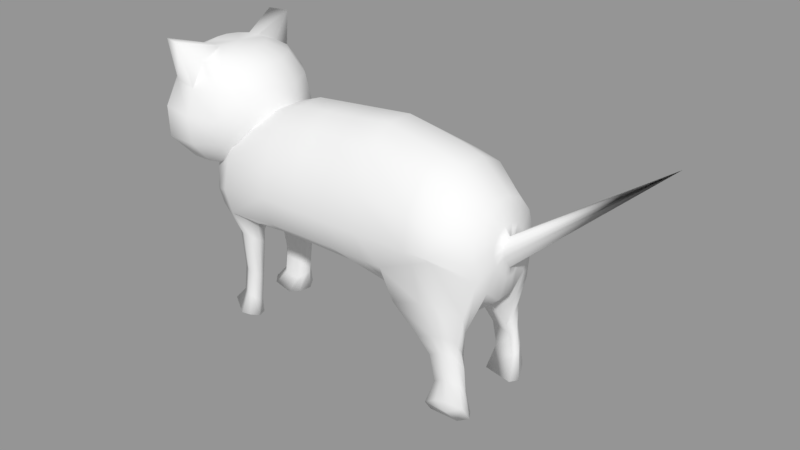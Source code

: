 # Source: cat.blend  (saved by Blender 2.78.0; exported with 4.5.12 LTS)
import bpy
from mathutils import Matrix  # noqa: F401  (used for matrix-valued properties, if any)

bpy.ops.wm.read_factory_settings(use_empty=True)
scene = bpy.context.scene
scene.name = 'Scene'

# ---- collections
col_collection_1 = bpy.data.collections.new('Collection 1'); scene.collection.children.link(col_collection_1)

# ---- materials (node trees are filled in below, after node groups)
mat_material_002 = bpy.data.materials.new('Material.002')
mat_material_002.alpha_threshold = 0.0
mat_material_002.use_transparent_shadow = False
mat_material_002.roughness = 0.5

# ---- material node trees

# ---- meshes
me_sphere = bpy.data.meshes.new('Sphere')
me_sphere.from_pydata([(-2.486, 0.3827, 4.156), (-2.486, 0.7071, 4.0), (-2.486, 0.9254, 3.677), (-2.451, 1.088, 3.326), (-2.419, 1.078, 2.91), (-2.442, 0.7847, 2.55), (-2.482, 0.3864, 2.364), (-2.32, 0.3448, 4.156), (-2.179, 0.6371, 4.0), (-2.085, 0.8324, 3.675), (-2.052, 0.901, 3.293), (-2.076, 0.8418, 2.91), (-2.172, 0.6441, 2.582), (-2.32, 0.3448, 2.369), (-2.486, 1.51e-07, 2.293), (-2.187, 0.2386, 4.156), (-1.933, 0.4409, 4.0), (-1.764, 0.576, 3.675), (-1.704, 0.6235, 3.293), (-1.764, 0.576, 2.91), (-1.933, 0.4409, 2.586), (-2.187, 0.2386, 2.369), (-2.486, 1.174e-07, 4.164), (-2.113, 0.08516, 4.156), (-1.797, 0.1573, 4.0), (-1.586, 0.2056, 3.675), (-1.511, 0.2225, 3.293), (-1.586, 0.2056, 2.91), (-1.797, 0.1573, 2.586), (-2.113, 0.08516, 2.369), (-2.113, -0.08515, 4.156), (-1.797, -0.1573, 4.0), (-1.586, -0.2056, 3.675), (-1.511, -0.2225, 3.293), (-1.586, -0.2056, 2.91), (-1.797, -0.1573, 2.586), (-2.113, -0.08515, 2.369), (-2.187, -0.2386, 4.156), (-1.933, -0.4409, 4.0), (-1.764, -0.576, 3.675), (-1.704, -0.6235, 3.293), (-1.764, -0.576, 2.91), (-1.933, -0.4409, 2.586), (-2.187, -0.2386, 2.369), (-2.32, -0.3448, 4.156), (-2.179, -0.6371, 4.0), (-2.085, -0.8324, 3.675), (-2.052, -0.901, 3.293), (-2.076, -0.8418, 2.91), (-2.172, -0.6441, 2.582), (-2.32, -0.3448, 2.369), (-2.486, -0.3827, 4.156), (-2.486, -0.7071, 4.0), (-2.486, -0.9254, 3.677), (-2.451, -1.088, 3.326), (-2.419, -1.078, 2.91), (-2.442, -0.7847, 2.55), (-2.482, -0.3864, 2.364), (-2.793, -0.6371, 4.0), (-2.926, -1.06, 3.36), (-2.887, -1.076, 2.91), (-2.776, -0.7499, 2.528), (-2.648, -0.3515, 2.358), (-2.785, -0.2386, 4.156), (-3.039, -0.4409, 4.0), (-3.209, -0.577, 3.677), (-3.301, -0.6781, 3.326), (-3.262, -0.6722, 2.91), (-3.056, -0.4893, 2.55), (-2.784, -0.2409, 2.364), (-2.859, -0.08515, 4.156), (-3.176, -0.1573, 4.0), (-3.387, -0.2056, 3.675), (-3.461, -0.2225, 3.293), (-3.393, -0.2079, 2.91), (-3.179, -0.1591, 2.582), (-2.859, -0.08515, 2.369), (-2.859, 0.08516, 4.156), (-3.176, 0.1573, 4.0), (-3.387, 0.2056, 3.675), (-3.461, 0.2225, 3.293), (-3.393, 0.2079, 2.91), (-3.179, 0.1591, 2.582), (-2.859, 0.08516, 2.369), (-2.785, 0.2386, 4.156), (-3.039, 0.4409, 4.0), (-3.209, 0.577, 3.677), (-3.301, 0.6781, 3.326), (-3.262, 0.6722, 2.91), (-3.056, 0.4893, 2.55), (-2.784, 0.2409, 2.364), (-2.793, 0.6371, 4.0), (-2.887, 0.8487, 3.69), (-2.926, 1.06, 3.36), (-2.887, 1.076, 2.91), (-2.776, 0.7499, 2.528), (-2.648, 0.3515, 2.358), (-2.566, -1.056, 4.349), (-2.873, -0.9858, 4.349), (-2.566, 1.056, 4.349), (-2.652, -0.3448, 4.156), (-2.887, -0.8487, 3.69), (-2.652, 0.3448, 4.156), (-2.873, 0.9858, 4.349), (-1.126, 1.0, 2.426), (1.743, 0.9804, 2.464), (-1.1, 0.901, 1.999), (1.958, 0.8065, 0.173), (-1.07, 0.6235, 1.765), (2.033, 0.64, -0.03585), (-1.063, 0.2225, 1.579), (-1.129, 0.2225, 3.548), (1.69, 0.2182, 3.441), (-1.129, 0.6235, 3.315), (1.69, 0.6113, 3.229), (-1.129, 0.901, 2.894), (1.704, 0.8833, 2.854), (2.221, 0.6521, 2.422), (2.281, 0.1451, 1.704), (2.18, 0.1451, 3.058), (2.183, 0.4066, 2.932), (2.196, 0.5875, 2.705), (2.317, 0.3019, 2.277), (2.303, 0.3351, 2.422), (2.327, 0.2089, 2.161), (2.33, 0.07457, 2.013), (2.276, 0.07457, 2.749), (2.281, 0.2089, 2.684), (2.29, 0.3019, 2.568), (2.341, 0.1607, 2.345), (2.334, 0.1783, 2.422), (2.346, 0.1112, 2.283), (2.347, 0.03968, 2.166), (2.318, 0.03968, 2.596), (2.322, 0.1112, 2.562), (2.328, 0.1607, 2.5), (0.5506, 0.9902, 2.438), (0.6161, 0.8921, 2.02), (0.7625, 0.6198, 1.649), (0.7042, 0.2206, 1.453), (0.5049, 0.2203, 3.713), (0.5018, 0.6174, 3.449), (0.5037, 0.8921, 2.964), (1.75, 0.9457, 2.419), (1.872, 0.2364, 1.369), (2.252, 0.5875, 2.14), (2.276, 0.4066, 1.913), (0.9928, 0.6203, 1.608), (0.9052, 0.8921, 2.02), (1.897, 0.3832, 1.141), (2.143, 0.7056, 1.645), (1.824, 0.9155, 1.825), (2.065, 0.558, 1.327), (1.212, 0.6292, 1.243), (1.108, 0.8619, 1.567), (1.992, 0.4768, 0.8921), (2.046, 0.6922, 1.197), (1.851, 0.8179, 1.299), (2.038, 0.587, 1.035), (1.503, 0.6416, 0.9665), (1.467, 0.7884, 1.151), (2.056, 0.5293, 0.7327), (2.03, 0.6901, 0.9856), (1.887, 0.8118, 1.059), (2.102, 0.6071, 0.8358), (1.665, 0.6507, 0.7726), (1.662, 0.7733, 0.9372), (2.116, 0.4549, 0.03832), (2.161, 0.7003, 0.2474), (1.957, 0.8412, 0.3548), (2.195, 0.5808, 0.03832), (1.586, 0.6432, -0.03991), (1.619, 0.8084, 0.1786), (1.387, 0.9838, 2.451), (1.34, 0.2189, 3.553), (1.34, 0.6134, 3.319), (1.351, 0.8864, 2.892), (1.472, 0.927, 2.279), (1.575, 0.8967, 1.735), (1.698, 0.8076, 1.247), (1.791, 0.7984, 1.017), (1.796, 0.8278, 0.2954), (0.04395, 0.8951, 2.018), (-0.5282, 0.898, 2.009), (0.1516, 0.621, 1.755), (-0.4593, 0.6222, 1.76), (0.1152, 0.2212, 1.585), (-0.4738, 0.2219, 1.582), (-0.03985, 0.2211, 3.658), (-0.5847, 0.2218, 3.603), (-0.04198, 0.6194, 3.404), (-0.5857, 0.6215, 3.36), (-0.04071, 0.8951, 2.941), (-0.5851, 0.898, 2.917), (-0.5672, 0.9967, 2.43), (-0.008269, 0.9935, 2.434), (1.511, 0.2309, 1.371), (-1.98, 0.9232, 2.267), (-1.957, 0.8324, 1.874), (-1.909, 0.6416, 0.8521), (-1.922, 0.2099, 1.482), (-1.914, 0.2099, 3.259), (-1.98, 0.5778, 3.071), (-1.983, 0.8324, 2.696), (-2.459, 0.6222, 2.059), (-2.443, 0.5618, 1.798), (-2.531, 0.1475, 2.87), (-2.546, 0.3924, 2.694), (-2.499, 0.5618, 2.369), (-2.591, 0.2994, 2.092), (-2.572, 0.271, 1.962), (-2.564, 0.1914, 1.895), (-2.562, 0.07636, 1.783), (-2.679, 0.07636, 2.5), (-2.669, 0.1914, 2.413), (-2.631, 0.271, 2.254), (-1.679, 0.5911, 1.691), (-1.754, 0.4035, 1.592), (-2.42, 0.1475, 1.509), (-1.779, 0.7154, 1.789), (-1.905, 0.6928, 1.487), (-1.965, 0.6416, 0.4153), (-1.695, 0.5719, 1.4), (-2.279, 0.4164, 1.372), (-1.887, 0.3475, 1.273), (-1.753, 0.4251, 1.323), (-2.191, 0.3385, 1.308), (-1.773, 0.6692, 1.477), (-2.032, 0.7266, 0.1044), (-1.756, 0.5533, 0.7888), (-2.183, 0.4397, 0.7686), (-1.896, 0.3894, 0.6957), (-1.799, 0.446, 0.7325), (-2.119, 0.3827, 0.7213), (-1.813, 0.6244, 0.8448), (-1.811, 0.5533, 0.352), (-2.238, 0.4397, 0.3318), (-1.952, 0.3894, 0.2589), (-1.854, 0.446, 0.2957), (-2.174, 0.3827, 0.2845), (-1.869, 0.6244, 0.408), (-2.033, 0.5568, 0.03585), (-1.823, 0.5573, 0.05214), (-2.456, 0.4448, 0.08907), (-2.051, 0.3069, 0.002093), (-1.901, 0.3895, 0.02438), (-2.373, 0.337, 0.04746), (-1.895, 0.6877, 0.09924), (2.142, 0.6162, 0.4625), (2.092, 0.5357, 0.4237), (1.735, 0.6573, 0.4077), (2.102, 0.695, 0.5922), (1.748, 0.7692, 0.549), (1.967, 0.7956, 0.6665), (1.864, 0.7864, 0.6254), (-1.126, -1.0, 2.426), (1.743, -0.9804, 2.464), (-1.1, -0.901, 1.999), (1.958, -0.8065, 0.173), (-1.07, -0.6235, 1.765), (2.033, -0.64, -0.03585), (-1.063, -0.2225, 1.579), (-1.129, -0.2225, 3.548), (1.69, -0.2182, 3.441), (-1.129, -0.6235, 3.315), (1.69, -0.6113, 3.229), (-1.129, -0.901, 2.894), (1.704, -0.8833, 2.854), (2.221, -0.6521, 2.422), (2.281, -0.1451, 1.704), (2.18, -0.1451, 3.058), (2.183, -0.4066, 2.932), (2.196, -0.5875, 2.705), (2.317, -0.3019, 2.277), (2.303, -0.3351, 2.422), (2.327, -0.2089, 2.161), (2.33, -0.07457, 2.013), (2.276, -0.07457, 2.749), (2.281, -0.2089, 2.684), (2.29, -0.3019, 2.568), (2.341, -0.1607, 2.345), (2.334, -0.1783, 2.422), (2.346, -0.1112, 2.283), (2.347, -0.03968, 2.166), (2.318, -0.03968, 2.596), (2.322, -0.1112, 2.562), (2.328, -0.1607, 2.5), (0.5506, -0.9902, 2.438), (0.6161, -0.8921, 2.02), (0.7625, -0.6198, 1.649), (0.7042, -0.2206, 1.453), (0.5049, -0.2203, 3.713), (0.5018, -0.6174, 3.449), (0.5037, -0.8921, 2.964), (1.75, -0.9457, 2.419), (1.872, -0.2364, 1.369), (2.252, -0.5875, 2.14), (2.276, -0.4066, 1.913), (0.9928, -0.6203, 1.608), (0.9052, -0.8921, 2.02), (1.897, -0.3832, 1.141), (2.143, -0.7056, 1.645), (1.824, -0.9155, 1.825), (2.065, -0.558, 1.327), (1.212, -0.6292, 1.243), (1.108, -0.8619, 1.567), (1.992, -0.4768, 0.8921), (2.046, -0.6922, 1.197), (1.851, -0.8179, 1.299), (2.038, -0.587, 1.035), (1.503, -0.6416, 0.9665), (1.467, -0.7884, 1.151), (2.056, -0.5293, 0.7327), (2.03, -0.6901, 0.9856), (1.887, -0.8118, 1.059), (2.102, -0.6071, 0.8358), (1.665, -0.6507, 0.7726), (1.662, -0.7733, 0.9372), (2.116, -0.4549, 0.03832), (2.161, -0.7003, 0.2474), (1.957, -0.8412, 0.3548), (2.195, -0.5808, 0.03832), (1.586, -0.6432, -0.03991), (1.619, -0.8084, 0.1786), (1.387, -0.9838, 2.451), (1.34, -0.2189, 3.553), (1.34, -0.6134, 3.319), (1.351, -0.8864, 2.892), (1.472, -0.927, 2.279), (1.575, -0.8967, 1.735), (1.698, -0.8076, 1.247), (1.791, -0.7984, 1.017), (1.796, -0.8278, 0.2954), (0.04395, -0.8951, 2.018), (-0.5282, -0.898, 2.009), (0.1516, -0.621, 1.755), (-0.4593, -0.6222, 1.76), (0.1152, -0.2212, 1.585), (-0.4738, -0.2219, 1.582), (-0.03985, -0.2211, 3.658), (-0.5847, -0.2218, 3.603), (-0.04198, -0.6194, 3.404), (-0.5857, -0.6215, 3.36), (-0.04071, -0.8951, 2.941), (-0.5851, -0.898, 2.917), (-0.5672, -0.9967, 2.43), (-0.008269, -0.9935, 2.434), (1.511, -0.2309, 1.371), (-1.98, -0.9232, 2.267), (-1.957, -0.8324, 1.874), (-1.909, -0.6416, 0.8521), (-1.922, -0.2099, 1.482), (-1.914, -0.2099, 3.259), (-1.98, -0.5778, 3.071), (-1.983, -0.8324, 2.696), (-2.459, -0.6222, 2.059), (-2.443, -0.5618, 1.798), (-2.531, -0.1475, 2.87), (-2.546, -0.3924, 2.694), (-2.499, -0.5618, 2.369), (-2.591, -0.2994, 2.092), (-2.572, -0.271, 1.962), (-2.564, -0.1914, 1.895), (-2.562, -0.07636, 1.783), (-2.679, -0.07636, 2.5), (-2.669, -0.1914, 2.413), (-2.631, -0.271, 2.254), (-2.71, 0.0, 2.111), (-1.679, -0.5911, 1.691), (-1.754, -0.4035, 1.592), (-2.42, -0.1475, 1.509), (-1.779, -0.7154, 1.789), (-1.905, -0.6928, 1.487), (-1.965, -0.6416, 0.4153), (-1.695, -0.5719, 1.4), (-2.279, -0.4164, 1.372), (-1.887, -0.3475, 1.273), (-1.753, -0.4251, 1.323), (-2.191, -0.3385, 1.308), (-1.773, -0.6692, 1.477), (-2.032, -0.7266, 0.1044), (-1.756, -0.5533, 0.7888), (-2.183, -0.4397, 0.7686), (-1.896, -0.3894, 0.6957), (-1.799, -0.446, 0.7325), (-2.119, -0.3827, 0.7213), (-1.813, -0.6244, 0.8448), (-1.811, -0.5533, 0.352), (-2.238, -0.4397, 0.3318), (-1.952, -0.3894, 0.2589), (-1.854, -0.446, 0.2957), (-2.174, -0.3827, 0.2845), (-1.869, -0.6244, 0.408), (-2.033, -0.5568, 0.03585), (-1.823, -0.5573, 0.05214), (-2.456, -0.4448, 0.08907), (-2.051, -0.3069, 0.002093), (-1.901, -0.3895, 0.02438), (-2.373, -0.337, 0.04746), (-1.895, -0.6877, 0.09924), (2.142, -0.6162, 0.4625), (2.092, -0.5357, 0.4237), (1.735, -0.6573, 0.4077), (2.102, -0.695, 0.5922), (1.748, -0.7692, 0.549), (1.967, -0.7956, 0.6665), (1.864, -0.7864, 0.6254), (-1.074, 0.0, 1.579), (-1.129, 0.0, 3.548), (1.69, 0.0, 3.441), (2.273, 0.0, 1.704), (2.18, 0.0, 3.058), (2.326, 0.0, 2.013), (2.275, 0.0, 2.749), (2.346, 0.0, 2.166), (2.318, 0.0, 2.596), (0.5049, 0.0, 3.713), (0.6804, 0.0, 1.454), (1.491, 0.0, 1.376), (1.34, 0.0, 3.553), (-0.4892, 0.0, 1.582), (0.09563, 0.0, 1.585), (-0.5847, 0.0, 3.603), (-0.03985, 0.0, 3.658), (-1.933, 0.0, 1.482), (-1.914, 0.0, 3.259), (-2.428, 0.0, 1.509), (-2.531, 0.0, 2.87), (-2.565, 0.0, 1.783), (-2.679, 0.0, 2.5), (1.851, 0.0, 1.377), (4.483, 0.0, 4.124)], [], [(14, 6, 13), (5, 4, 11, 12), (3, 2, 9, 10), (1, 0, 7, 8), (6, 5, 12, 13), (4, 3, 10, 11), (2, 1, 8, 9), (0, 22, 7), (13, 12, 20, 21), (11, 10, 18, 19), (9, 8, 16, 17), (7, 22, 15), (14, 13, 21), (12, 11, 19, 20), (10, 9, 17, 18), (8, 7, 15, 16), (19, 18, 26, 27), (17, 16, 24, 25), (15, 22, 23), (14, 21, 29), (20, 19, 27, 28), (18, 17, 25, 26), (16, 15, 23, 24), (21, 20, 28, 29), (14, 29, 36), (28, 27, 34, 35), (26, 25, 32, 33), (24, 23, 30, 31), (29, 28, 35, 36), (27, 26, 33, 34), (25, 24, 31, 32), (23, 22, 30), (33, 32, 39, 40), (31, 30, 37, 38), (36, 35, 42, 43), (34, 33, 40, 41), (32, 31, 38, 39), (30, 22, 37), (14, 36, 43), (35, 34, 41, 42), (43, 42, 49, 50), (41, 40, 47, 48), (39, 38, 45, 46), (37, 22, 44), (14, 43, 50), (42, 41, 48, 49), (40, 39, 46, 47), (38, 37, 44, 45), (46, 45, 52, 53), (44, 22, 51), (14, 50, 57), (49, 48, 55, 56), (47, 46, 53, 54), (45, 44, 51, 52), (50, 49, 56, 57), (48, 47, 54, 55), (14, 57, 62), (56, 55, 60, 61), (54, 53, 101, 59), (58, 101, 98), (57, 56, 61, 62), (55, 54, 59, 60), (51, 100, 98, 97), (51, 22, 100), (58, 100, 63, 64), (62, 61, 68, 69), (60, 59, 66, 67), (101, 58, 64, 65), (100, 22, 63), (14, 62, 69), (61, 60, 67, 68), (59, 101, 65, 66), (69, 68, 75, 76), (67, 66, 73, 74), (65, 64, 71, 72), (63, 22, 70), (14, 69, 76), (68, 67, 74, 75), (66, 65, 72, 73), (64, 63, 70, 71), (70, 22, 77), (14, 76, 83), (75, 74, 81, 82), (73, 72, 79, 80), (71, 70, 77, 78), (76, 75, 82, 83), (74, 73, 80, 81), (72, 71, 78, 79), (82, 81, 88, 89), (80, 79, 86, 87), (78, 77, 84, 85), (83, 82, 89, 90), (81, 80, 87, 88), (79, 78, 85, 86), (77, 22, 84), (14, 83, 90), (90, 89, 95, 96), (88, 87, 93, 94), (86, 85, 91, 92), (84, 22, 102), (14, 90, 96), (89, 88, 94, 95), (87, 86, 92, 93), (85, 84, 102, 91), (94, 93, 3, 4), (1, 2, 99), (102, 22, 0), (14, 96, 6), (95, 94, 4, 5), (93, 92, 2, 3), (2, 92, 103, 99), (96, 95, 5, 6), (101, 53, 97, 98), (53, 52, 97), (100, 58, 98), (52, 51, 97), (91, 102, 103), (0, 1, 99), (92, 91, 103), (102, 0, 99, 103), (173, 105, 143, 177), (137, 148, 147, 138), (419, 409, 112, 174), (174, 112, 114, 175), (175, 114, 116, 176), (176, 116, 105, 173), (113, 115, 203, 202), (146, 145, 122, 124), (143, 145, 150, 151), (116, 114, 120, 121), (430, 144, 118, 410), (105, 116, 121, 117), (177, 143, 151, 178), (114, 112, 119, 120), (118, 146, 124, 125), (410, 118, 125, 412), (120, 119, 126, 127), (121, 120, 127, 128), (117, 121, 128, 123), (145, 117, 123, 122), (412, 125, 132, 414), (127, 126, 133, 134), (128, 127, 134, 135), (123, 128, 135, 130), (122, 123, 130, 129), (124, 122, 129, 131), (125, 124, 131, 132), (192, 142, 136, 195), (190, 141, 142, 192), (188, 140, 141, 190), (423, 416, 140, 188), (184, 138, 139, 186), (182, 137, 138, 184), (195, 136, 137, 182), (144, 147, 153, 149), (145, 146, 152, 150), (145, 143, 105, 117), (146, 144, 149, 152), (147, 148, 154, 153), (118, 144, 146), (137, 136, 148), (138, 147, 144, 196), (149, 153, 159, 155), (150, 152, 158, 156), (152, 149, 155, 158), (153, 154, 160, 159), (151, 150, 156, 157), (178, 151, 157, 179), (159, 160, 166, 165), (157, 156, 162, 163), (179, 157, 163, 180), (155, 159, 165, 161), (156, 158, 164, 162), (158, 155, 161, 164), (249, 250, 171, 167), (251, 248, 170, 168), (248, 249, 167, 170), (250, 252, 172, 171), (253, 251, 168, 169), (254, 253, 169, 181), (107, 169, 168), (109, 107, 168, 170), (171, 172, 107, 109), (167, 171, 109), (181, 169, 107), (109, 170, 167), (252, 254, 181, 172), (160, 179, 180, 166), (154, 178, 179, 160), (148, 177, 178, 154), (142, 176, 173, 136), (141, 175, 176, 142), (140, 174, 175, 141), (416, 419, 174, 140), (136, 173, 177, 148), (104, 194, 183, 106), (194, 195, 182, 183), (106, 183, 185, 108), (183, 182, 184, 185), (108, 185, 187, 110), (185, 184, 186, 187), (408, 422, 189, 111), (422, 423, 188, 189), (111, 189, 191, 113), (189, 188, 190, 191), (113, 191, 193, 115), (191, 190, 192, 193), (115, 193, 194, 104), (193, 192, 195, 194), (139, 138, 196), (104, 106, 198, 197), (408, 111, 201, 425), (115, 104, 197, 203), (106, 108, 216, 219), (111, 113, 202, 201), (110, 200, 217), (204, 205, 210, 209), (197, 198, 205, 204), (219, 216, 222, 227), (425, 201, 206, 427), (201, 202, 207, 206), (202, 203, 208, 207), (203, 197, 204, 208), (205, 211, 210), (205, 218, 212, 211), (427, 206, 213, 429), (206, 207, 214, 213), (207, 208, 215, 214), (208, 204, 209, 215), (210, 211, 367), (211, 212, 367), (213, 214, 367), (214, 215, 367), (213, 367, 429), (215, 209, 367), (367, 212, 428), (209, 210, 367), (198, 106, 219), (216, 217, 225, 222), (200, 218, 226, 224), (198, 219, 227, 220), (108, 110, 217, 216), (223, 220, 199, 230), (225, 224, 231, 232), (226, 223, 230, 233), (227, 222, 229, 234), (218, 205, 223, 226), (217, 200, 224, 225), (205, 198, 220, 223), (233, 230, 236, 239), (234, 229, 235, 240), (229, 232, 238, 235), (231, 233, 239, 237), (220, 227, 234, 199), (224, 226, 233, 231), (222, 225, 232, 229), (235, 238, 245, 242), (237, 239, 246, 244), (221, 240, 247, 228), (236, 221, 228, 243), (232, 231, 237, 238), (230, 199, 221, 236), (199, 234, 240, 221), (241, 244, 246, 243), (243, 228, 241), (242, 245, 244, 241), (228, 247, 242, 241), (240, 235, 242, 247), (239, 236, 243, 246), (238, 237, 244, 245), (172, 181, 107), (166, 180, 254, 252), (180, 163, 253, 254), (163, 162, 251, 253), (165, 166, 252, 250), (164, 161, 249, 248), (162, 164, 248, 251), (161, 165, 250, 249), (218, 426, 428, 212), (200, 424, 426, 218), (187, 186, 421, 420), (196, 144, 430, 418), (186, 139, 417, 421), (139, 196, 418, 417), (130, 135, 431), (126, 413, 415, 133), (119, 411, 413, 126), (112, 409, 411, 119), (110, 187, 420, 407), (110, 407, 424, 200), (414, 132, 431), (129, 130, 431), (134, 133, 431), (131, 129, 431), (133, 415, 431), (135, 134, 431), (132, 131, 431), (324, 328, 294, 256), (288, 289, 298, 299), (419, 325, 263, 409), (325, 326, 265, 263), (326, 327, 267, 265), (327, 324, 256, 267), (264, 353, 354, 266), (297, 275, 273, 296), (294, 302, 301, 296), (267, 272, 271, 265), (430, 410, 269, 295), (256, 268, 272, 267), (328, 329, 302, 294), (265, 271, 270, 263), (269, 276, 275, 297), (410, 412, 276, 269), (271, 278, 277, 270), (272, 279, 278, 271), (268, 274, 279, 272), (296, 273, 274, 268), (412, 414, 283, 276), (278, 285, 284, 277), (279, 286, 285, 278), (274, 281, 286, 279), (273, 280, 281, 274), (275, 282, 280, 273), (276, 283, 282, 275), (343, 346, 287, 293), (341, 343, 293, 292), (339, 341, 292, 291), (423, 339, 291, 416), (335, 337, 290, 289), (333, 335, 289, 288), (346, 333, 288, 287), (295, 300, 304, 298), (296, 301, 303, 297), (296, 268, 256, 294), (297, 303, 300, 295), (298, 304, 305, 299), (269, 297, 295), (288, 299, 287), (289, 347, 295, 298), (300, 306, 310, 304), (301, 307, 309, 303), (303, 309, 306, 300), (304, 310, 311, 305), (302, 308, 307, 301), (329, 330, 308, 302), (310, 316, 317, 311), (308, 314, 313, 307), (330, 331, 314, 308), (306, 312, 316, 310), (307, 313, 315, 309), (309, 315, 312, 306), (401, 318, 322, 402), (403, 319, 321, 400), (400, 321, 318, 401), (402, 322, 323, 404), (405, 320, 319, 403), (406, 332, 320, 405), (258, 319, 320), (260, 321, 319, 258), (322, 260, 258, 323), (318, 260, 322), (332, 258, 320), (260, 318, 321), (404, 323, 332, 406), (311, 317, 331, 330), (305, 311, 330, 329), (299, 305, 329, 328), (293, 287, 324, 327), (292, 293, 327, 326), (291, 292, 326, 325), (416, 291, 325, 419), (287, 299, 328, 324), (255, 257, 334, 345), (345, 334, 333, 346), (257, 259, 336, 334), (334, 336, 335, 333), (259, 261, 338, 336), (336, 338, 337, 335), (408, 262, 340, 422), (422, 340, 339, 423), (262, 264, 342, 340), (340, 342, 341, 339), (264, 266, 344, 342), (342, 344, 343, 341), (266, 255, 345, 344), (344, 345, 346, 343), (290, 347, 289), (255, 348, 349, 257), (408, 425, 352, 262), (266, 354, 348, 255), (257, 371, 368, 259), (262, 352, 353, 264), (261, 369, 351), (355, 360, 361, 356), (348, 355, 356, 349), (371, 379, 374, 368), (425, 427, 357, 352), (352, 357, 358, 353), (353, 358, 359, 354), (354, 359, 355, 348), (356, 361, 362), (356, 362, 363, 370), (427, 429, 364, 357), (357, 364, 365, 358), (358, 365, 366, 359), (359, 366, 360, 355), (361, 367, 362), (362, 367, 363), (364, 367, 365), (365, 367, 366), (364, 429, 367), (366, 367, 360), (367, 428, 363), (360, 367, 361), (349, 371, 257), (368, 374, 377, 369), (351, 376, 378, 370), (349, 372, 379, 371), (259, 368, 369, 261), (375, 382, 350, 372), (377, 384, 383, 376), (378, 385, 382, 375), (379, 386, 381, 374), (370, 378, 375, 356), (369, 377, 376, 351), (356, 375, 372, 349), (385, 391, 388, 382), (386, 392, 387, 381), (381, 387, 390, 384), (383, 389, 391, 385), (372, 350, 386, 379), (376, 383, 385, 378), (374, 381, 384, 377), (387, 394, 397, 390), (389, 396, 398, 391), (373, 380, 399, 392), (388, 395, 380, 373), (384, 390, 389, 383), (382, 388, 373, 350), (350, 373, 392, 386), (393, 395, 398, 396), (395, 393, 380), (394, 393, 396, 397), (380, 393, 394, 399), (392, 399, 394, 387), (391, 398, 395, 388), (390, 397, 396, 389), (323, 258, 332), (317, 404, 406, 331), (331, 406, 405, 314), (314, 405, 403, 313), (316, 402, 404, 317), (315, 400, 401, 312), (313, 403, 400, 315), (312, 401, 402, 316), (370, 363, 428, 426), (351, 370, 426, 424), (338, 420, 421, 337), (347, 418, 430, 295), (337, 421, 417, 290), (290, 417, 418, 347), (281, 431, 286), (277, 284, 415, 413), (270, 277, 413, 411), (263, 270, 411, 409), (261, 407, 420, 338), (261, 351, 424, 407), (414, 431, 283), (415, 431, 414), (280, 431, 281), (285, 431, 284), (282, 431, 280), (284, 431, 415), (286, 431, 285), (283, 431, 282)])
me_sphere.polygons.foreach_set('use_smooth', [True] * 475)
_uv = me_sphere.uv_layers.new(name='UVMap')
_uv.uv.foreach_set('vector', [0.6504, 0.6337, 0.6413, 0.6771, 0.6605, 0.6764, 0.7116, 0.2519, 0.7529, 0.25, 0.7537, 0.2107, 0.7158, 0.2209, 0.8006, 0.2546, 0.8407, 0.2593, 0.8414, 0.2134, 0.7976, 0.2088, 0.4817, 0.7573, 0.49, 0.7211, 0.5095, 0.7211, 0.5178, 0.7573, 0.6413, 0.6771, 0.636, 0.7227, 0.6698, 0.7136, 0.6605, 0.6764, 0.7529, 0.25, 0.8006, 0.2546, 0.7976, 0.2088, 0.7537, 0.2107, 0.1623, 0.9762, 0.1993, 0.9763, 0.1993, 0.9411, 0.1621, 0.9303, 0.49, 0.7211, 0.4998, 0.6783, 0.5095, 0.7211, 0.6605, 0.6764, 0.6698, 0.7136, 0.7015, 0.6967, 0.6781, 0.6678, 0.09556, 0.898, 0.09627, 0.8541, 0.05649, 0.8509, 0.05985, 0.8952, 0.7719, 0.195, 0.7719, 0.1563, 0.7448, 0.1642, 0.7365, 0.2053, 0.5095, 0.7211, 0.4998, 0.6783, 0.5271, 0.7126, 0.6504, 0.6337, 0.6605, 0.6764, 0.6781, 0.6678, 0.1035, 0.9364, 0.09556, 0.898, 0.05985, 0.8952, 0.0763, 0.9338, 0.09627, 0.8541, 0.1035, 0.8106, 0.06675, 0.8077, 0.05649, 0.8509, 0.7803, 0.0007253, 0.7965, 0.03424, 0.7812, 0.04641, 0.7521, 0.02322, 0.7961, 0.491, 0.7523, 0.4965, 0.7523, 0.4505, 0.7961, 0.4486, 0.983, 0.994, 0.9458, 0.9785, 0.9458, 0.946, 0.983, 0.9515, 0.7812, 0.04641, 0.8155, 0.07377, 0.7727, 0.06401, 0.6504, 0.6337, 0.6781, 0.6678, 0.6901, 0.6524, 0.8333, 0.4755, 0.7961, 0.491, 0.7961, 0.4486, 0.8333, 0.443, 0.7523, 0.4965, 0.7084, 0.491, 0.7084, 0.4486, 0.7523, 0.4505, 0.7521, 0.02322, 0.7812, 0.04641, 0.7727, 0.06401, 0.7365, 0.05573, 0.4724, 0.8248, 0.4492, 0.7957, 0.4267, 0.824, 0.4602, 0.8401, 0.6504, 0.6337, 0.6901, 0.6524, 0.6943, 0.6334, 0.8333, 0.443, 0.7961, 0.4486, 0.7961, 0.4014, 0.8333, 0.4069, 0.7523, 0.4505, 0.7084, 0.4486, 0.7084, 0.4014, 0.7523, 0.3995, 0.7365, 0.05573, 0.7727, 0.06401, 0.7727, 0.08353, 0.7365, 0.09181, 0.4602, 0.8401, 0.4267, 0.824, 0.4187, 0.8591, 0.4559, 0.8591, 0.7961, 0.4486, 0.7523, 0.4505, 0.7523, 0.3995, 0.7961, 0.4014, 0.983, 0.9515, 0.9458, 0.946, 0.9458, 0.9099, 0.983, 0.9044, 0.7727, 0.06401, 0.8155, 0.07377, 0.7727, 0.08353, 0.7523, 0.3995, 0.7084, 0.4014, 0.7084, 0.3589, 0.7523, 0.3535, 0.7365, 0.09181, 0.7727, 0.08353, 0.7812, 0.1011, 0.7521, 0.1243, 0.4559, 0.8591, 0.4187, 0.8591, 0.4267, 0.8943, 0.4602, 0.8782, 0.7961, 0.4014, 0.7523, 0.3995, 0.7523, 0.3535, 0.7961, 0.3589, 0.983, 0.9044, 0.9458, 0.9099, 0.9458, 0.8774, 0.983, 0.8619, 0.7727, 0.08353, 0.8155, 0.07377, 0.7812, 0.1011, 0.6504, 0.6337, 0.6943, 0.6334, 0.6898, 0.6144, 0.8333, 0.4069, 0.7961, 0.4014, 0.7961, 0.3589, 0.8333, 0.3744, 0.4602, 0.8782, 0.4267, 0.8943, 0.4481, 0.9231, 0.4724, 0.8934, 0.4594, 0.5048, 0.4509, 0.4613, 0.4908, 0.4597, 0.4952, 0.5035, 0.6982, 0.9846, 0.661, 0.9651, 0.661, 0.9369, 0.6982, 0.9477, 0.7812, 0.1011, 0.8155, 0.07377, 0.7965, 0.1133, 0.6504, 0.6337, 0.6898, 0.6144, 0.6775, 0.5992, 0.4803, 0.5413, 0.4594, 0.5048, 0.4952, 0.5035, 0.5076, 0.5406, 0.4509, 0.4613, 0.4561, 0.4172, 0.4929, 0.4157, 0.4908, 0.4597, 0.7521, 0.1243, 0.7812, 0.1011, 0.7965, 0.1133, 0.7803, 0.1468, 0.6982, 0.9477, 0.661, 0.9369, 0.661, 0.9018, 0.6981, 0.9018, 0.5271, 0.644, 0.4998, 0.6783, 0.5095, 0.6355, 0.6504, 0.6337, 0.6775, 0.5992, 0.6603, 0.5906, 0.5076, 0.5406, 0.4952, 0.5035, 0.5345, 0.502, 0.5387, 0.5431, 0.4908, 0.4597, 0.4929, 0.4157, 0.5387, 0.4138, 0.5363, 0.4541, 0.7803, 0.1468, 0.7965, 0.1133, 0.8155, 0.1176, 0.8155, 0.1548, 0.6775, 0.5992, 0.7015, 0.5693, 0.6746, 0.5469, 0.6603, 0.5906, 0.4952, 0.5035, 0.4908, 0.4597, 0.5363, 0.4541, 0.5345, 0.502, 0.6504, 0.6337, 0.6603, 0.5906, 0.641, 0.5904, 0.1354, 0.801, 0.09434, 0.8063, 0.09084, 0.7528, 0.1354, 0.7626, 0.04648, 0.8058, 0.006128, 0.8044, 0.001559, 0.7586, 0.03902, 0.7517, 0.9134, 0.9093, 0.9444, 0.9391, 0.9444, 0.8619, 0.6603, 0.5906, 0.6746, 0.5469, 0.6364, 0.5426, 0.641, 0.5904, 0.09434, 0.8063, 0.04648, 0.8058, 0.03902, 0.7517, 0.09084, 0.7528, 0.5095, 0.6355, 0.49, 0.6355, 0.4817, 0.5583, 0.5178, 0.5583, 0.5095, 0.6355, 0.4998, 0.6783, 0.49, 0.6355, 0.4817, 0.5993, 0.49, 0.6355, 0.4724, 0.644, 0.4492, 0.6149, 0.641, 0.5904, 0.6364, 0.5426, 0.5987, 0.5649, 0.6229, 0.5994, 0.7336, 0.1963, 0.7336, 0.1446, 0.6896, 0.147, 0.6873, 0.1947, 0.03559, 0.9373, 0.03559, 0.9744, 0.008601, 0.9662, 0.0007253, 0.9251, 0.49, 0.6355, 0.4998, 0.6783, 0.4724, 0.644, 0.6504, 0.6337, 0.641, 0.5904, 0.6229, 0.5994, 0.6364, 0.5426, 0.632, 0.5034, 0.58, 0.5394, 0.5987, 0.5649, 0.03902, 0.7517, 0.001559, 0.7586, 0.0007253, 0.7216, 0.04013, 0.7085, 0.6229, 0.5994, 0.5987, 0.5649, 0.5768, 0.5989, 0.6107, 0.615, 0.7908, 0.5041, 0.7431, 0.5034, 0.747, 0.5557, 0.7908, 0.5573, 0.3375, 0.8459, 0.3004, 0.8615, 0.3004, 0.894, 0.3376, 0.8885, 0.4724, 0.644, 0.4998, 0.6783, 0.4602, 0.6593, 0.6504, 0.6337, 0.6229, 0.5994, 0.6107, 0.615, 0.8321, 0.5251, 0.7908, 0.5041, 0.7908, 0.5573, 0.8284, 0.5629, 0.7431, 0.5034, 0.7029, 0.515, 0.7031, 0.5576, 0.747, 0.5557, 0.4492, 0.6149, 0.4724, 0.644, 0.4602, 0.6593, 0.4267, 0.6431, 0.4602, 0.6593, 0.4998, 0.6783, 0.4559, 0.6783, 0.6504, 0.6337, 0.6107, 0.615, 0.6065, 0.6341, 0.8284, 0.5629, 0.7908, 0.5573, 0.7908, 0.605, 0.8284, 0.5994, 0.747, 0.5557, 0.7031, 0.5576, 0.7031, 0.6047, 0.747, 0.6067, 0.4267, 0.6431, 0.4602, 0.6593, 0.4559, 0.6783, 0.4187, 0.6783, 0.6107, 0.615, 0.5768, 0.5989, 0.5689, 0.6345, 0.6065, 0.6341, 0.7908, 0.5573, 0.747, 0.5557, 0.747, 0.6067, 0.7908, 0.605, 0.3376, 0.8885, 0.3004, 0.894, 0.3004, 0.9301, 0.3376, 0.9356, 0.8284, 0.5994, 0.7908, 0.605, 0.7908, 0.6582, 0.8321, 0.6373, 0.747, 0.6067, 0.7031, 0.6047, 0.7029, 0.6473, 0.7431, 0.6589, 0.4187, 0.6783, 0.4559, 0.6783, 0.4602, 0.6973, 0.4267, 0.7135, 0.6065, 0.6341, 0.5689, 0.6345, 0.5746, 0.6745, 0.6111, 0.6534, 0.7908, 0.605, 0.747, 0.6067, 0.7431, 0.6589, 0.7908, 0.6582, 0.3376, 0.9356, 0.3004, 0.9301, 0.3004, 0.9626, 0.3375, 0.9782, 0.4559, 0.6783, 0.4998, 0.6783, 0.4602, 0.6973, 0.6504, 0.6337, 0.6065, 0.6341, 0.6111, 0.6534, 0.6111, 0.6534, 0.5746, 0.6745, 0.5995, 0.7106, 0.6237, 0.6691, 0.7908, 0.6582, 0.7431, 0.6589, 0.7392, 0.7028, 0.7908, 0.7045, 0.7733, 0.1563, 0.7812, 0.1974, 0.8082, 0.2056, 0.8082, 0.1685, 0.4602, 0.6973, 0.4998, 0.6783, 0.4724, 0.7126, 0.6504, 0.6337, 0.6111, 0.6534, 0.6237, 0.6691, 0.5746, 0.6745, 0.547, 0.6899, 0.5791, 0.7444, 0.5995, 0.7106, 0.7987, 0.352, 0.8391, 0.3422, 0.8414, 0.3053, 0.8035, 0.3091, 0.4267, 0.7135, 0.4602, 0.6973, 0.4724, 0.7126, 0.4492, 0.7417, 0.7519, 0.3036, 0.8035, 0.3091, 0.8006, 0.2546, 0.7529, 0.25, 0.2878, 0.8856, 0.299, 0.9289, 0.2313, 0.8891, 0.4724, 0.7126, 0.4998, 0.6783, 0.49, 0.7211, 0.6504, 0.6337, 0.6237, 0.6691, 0.6413, 0.6771, 0.7084, 0.2901, 0.7519, 0.3036, 0.7529, 0.25, 0.7116, 0.2519, 0.8035, 0.3091, 0.8414, 0.3053, 0.8407, 0.2593, 0.8006, 0.2546, 0.4738, 0.99, 0.5199, 0.9894, 0.5199, 0.9139, 0.4847, 0.9131, 0.6237, 0.6691, 0.5995, 0.7106, 0.636, 0.7227, 0.6413, 0.6771, 0.6596, 0.9781, 0.6135, 0.9786, 0.6244, 0.9018, 0.6596, 0.9025, 0.2298, 0.8459, 0.2186, 0.8892, 0.1621, 0.8857, 0.8769, 0.8986, 0.9134, 0.9093, 0.9444, 0.8619, 0.2186, 0.8892, 0.2298, 0.9289, 0.1621, 0.8857, 0.3837, 0.9239, 0.4105, 0.9509, 0.4105, 0.8741, 0.299, 0.8459, 0.2878, 0.8856, 0.2313, 0.8891, 0.3427, 0.911, 0.3837, 0.9239, 0.4105, 0.8741, 0.4724, 0.7126, 0.49, 0.7211, 0.4639, 0.7943, 0.4314, 0.7786, 0.15, 0.2528, 0.1482, 0.2119, 0.1429, 0.2117, 0.1296, 0.2446, 0.108, 0.3449, 0.1053, 0.3119, 0.05743, 0.3057, 0.0642, 0.3317, 0.2588, 0.6293, 0.2186, 0.6293, 0.2186, 0.6043, 0.2588, 0.6042, 0.2588, 0.6042, 0.2186, 0.6043, 0.2186, 0.5592, 0.2588, 0.5589, 0.2496, 0.25, 0.2361, 0.2108, 0.1931, 0.2128, 0.2007, 0.2528, 0.2007, 0.2528, 0.1931, 0.2128, 0.1482, 0.2119, 0.15, 0.2528, 0.547, 0.3769, 0.595, 0.3726, 0.609, 0.2731, 0.5662, 0.2772, 0.4293, 0.1282, 0.4033, 0.149, 0.3875, 0.1162, 0.4009, 0.1056, 0.8356, 0.4959, 0.8903, 0.4591, 0.8729, 0.4037, 0.8382, 0.4274, 0.8348, 0.5461, 0.8369, 0.5891, 0.8903, 0.5503, 0.8895, 0.5243, 0.6365, 0.1717, 0.6389, 0.1988, 0.6859, 0.1883, 0.6849, 0.1717, 0.8354, 0.5012, 0.8348, 0.5461, 0.8895, 0.5243, 0.8895, 0.4917, 0.1296, 0.2446, 0.1429, 0.2117, 0.07438, 0.2088, 0.0664, 0.238, 0.2186, 0.5592, 0.2186, 0.6043, 0.1625, 0.6126, 0.1621, 0.5827, 0.4532, 0.09826, 0.4293, 0.1282, 0.4009, 0.1056, 0.4178, 0.09017, 0.4532, 0.08162, 0.4532, 0.09826, 0.4178, 0.09017, 0.4178, 0.08162, 0.3124, 0.1282, 0.2979, 0.09826, 0.3334, 0.09017, 0.3408, 0.1056, 0.3384, 0.149, 0.3124, 0.1282, 0.3408, 0.1056, 0.3542, 0.1162, 0.3708, 0.1564, 0.3384, 0.149, 0.3542, 0.1162, 0.3708, 0.12, 0.4033, 0.149, 0.3708, 0.1564, 0.3708, 0.12, 0.3875, 0.1162, 0.4178, 0.08162, 0.4178, 0.09017, 0.4002, 0.08617, 0.4002, 0.08162, 0.3408, 0.1056, 0.3334, 0.09017, 0.3509, 0.08617, 0.3548, 0.09437, 0.3542, 0.1162, 0.3408, 0.1056, 0.3548, 0.09437, 0.362, 0.1, 0.3708, 0.12, 0.3542, 0.1162, 0.362, 0.1, 0.3708, 0.1021, 0.3875, 0.1162, 0.3708, 0.12, 0.3708, 0.1021, 0.3797, 0.1, 0.4009, 0.1056, 0.3875, 0.1162, 0.3797, 0.1, 0.3868, 0.09437, 0.4178, 0.09017, 0.4009, 0.1056, 0.3868, 0.09437, 0.4002, 0.08617, 0.2194, 0.4113, 0.2169, 0.3489, 0.1564, 0.3485, 0.1612, 0.4124, 0.2724, 0.4071, 0.2724, 0.3446, 0.2169, 0.3489, 0.2194, 0.4113, 0.417, 0.6039, 0.3545, 0.604, 0.3549, 0.5585, 0.4172, 0.5583, 0.417, 0.6293, 0.3545, 0.6293, 0.3545, 0.604, 0.417, 0.6039, 0.5378, 0.1431, 0.6078, 0.143, 0.6011, 0.09722, 0.5336, 0.09729, 0.1132, 0.4103, 0.108, 0.3449, 0.0642, 0.3317, 0.08208, 0.4005, 0.1612, 0.4124, 0.1564, 0.3485, 0.108, 0.3449, 0.1132, 0.4103, 0.7029, 0.7659, 0.7885, 0.706, 0.779, 0.7539, 0.7091, 0.7915, 0.4033, 0.149, 0.4293, 0.1282, 0.4964, 0.1456, 0.46, 0.1625, 0.8903, 0.4591, 0.8356, 0.4959, 0.8354, 0.5012, 0.8895, 0.4917, 0.4293, 0.1282, 0.4916, 0.1087, 0.5178, 0.1256, 0.4964, 0.1456, 0.9943, 0.6596, 0.9943, 0.6031, 0.9686, 0.6483, 0.9704, 0.6941, 0.4532, 0.09826, 0.4916, 0.1087, 0.4293, 0.1282, 0.108, 0.3449, 0.1564, 0.3485, 0.1053, 0.3119, 0.6078, 0.143, 0.6342, 0.1431, 0.735, 0.09904, 0.6937, 0.0984, 0.7091, 0.7915, 0.779, 0.7539, 0.7584, 0.795, 0.7085, 0.822, 0.46, 0.1625, 0.4964, 0.1456, 0.5299, 0.1489, 0.5113, 0.161, 0.9569, 0.3272, 0.9366, 0.3061, 0.9471, 0.2775, 0.9599, 0.2937, 0.226, 0.9627, 0.2497, 0.9798, 0.2497, 0.9378, 0.234, 0.9303, 0.8382, 0.4274, 0.8729, 0.4037, 0.8573, 0.3535, 0.8361, 0.3671, 0.0664, 0.238, 0.07438, 0.2088, 0.01407, 0.2106, 0.009567, 0.2285, 0.7449, 0.9753, 0.7489, 0.9965, 0.7606, 0.9654, 0.7539, 0.9477, 0.9198, 0.8605, 0.9404, 0.846, 0.9356, 0.8221, 0.9204, 0.8327, 0.9017, 0.8568, 0.9198, 0.8605, 0.9204, 0.8327, 0.9088, 0.8292, 0.7085, 0.822, 0.7584, 0.795, 0.7485, 0.8222, 0.7077, 0.8417, 0.9721, 0.3122, 0.9599, 0.2937, 0.962, 0.2709, 0.9717, 0.288, 0.9599, 0.2937, 0.9471, 0.2775, 0.953, 0.2591, 0.962, 0.2709, 0.7159, 0.8764, 0.755, 0.8643, 0.7885, 0.9068, 0.7283, 0.9189, 0.9718, 0.2429, 0.9627, 0.2281, 0.9582, 0.1795, 0.9721, 0.2033, 0.9627, 0.2281, 0.9534, 0.2237, 0.9438, 0.1796, 0.9582, 0.1795, 0.9964, 0.7668, 0.9837, 0.7505, 0.9788, 0.7929, 0.9975, 0.8181, 0.9237, 0.7868, 0.938, 0.7764, 0.9396, 0.7363, 0.918, 0.7515, 0.9114, 0.7836, 0.9237, 0.7868, 0.918, 0.7515, 0.8988, 0.7471, 0.9155, 0.7308, 0.918, 0.7515, 0.9396, 0.7363, 0.9209, 0.706, 0.9155, 0.7308, 0.9396, 0.7363, 0.9404, 0.712, 0.4569, 0.9246, 0.4319, 0.9285, 0.4329, 0.9674, 0.4569, 0.9758, 0.6121, 0.9826, 0.6121, 0.9182, 0.5953, 0.9665, 0.8988, 0.7471, 0.918, 0.7515, 0.9155, 0.7308, 0.5953, 0.9665, 0.5954, 0.9864, 0.6121, 0.9826, 0.8971, 0.7766, 0.9114, 0.7836, 0.8988, 0.7471, 0.8769, 0.7364, 0.7489, 0.9965, 0.7777, 0.9968, 0.7777, 0.9684, 0.7606, 0.9654, 0.05164, 0.293, 0.0664, 0.238, 0.009567, 0.2285, 0.0007253, 0.2559, 0.1053, 0.3119, 0.1296, 0.2446, 0.0664, 0.238, 0.05164, 0.293, 0.2169, 0.3489, 0.2007, 0.2528, 0.15, 0.2528, 0.1564, 0.3485, 0.817, 0.0007253, 0.8237, 0.09778, 0.8724, 0.1031, 0.8724, 0.005675, 0.3545, 0.604, 0.2588, 0.6042, 0.2588, 0.5589, 0.3549, 0.5585, 0.3545, 0.6293, 0.2588, 0.6293, 0.2588, 0.6042, 0.3545, 0.604, 0.1564, 0.3485, 0.15, 0.2528, 0.1296, 0.2446, 0.1053, 0.3119, 0.6485, 0.3682, 0.6537, 0.4321, 0.7023, 0.4323, 0.6976, 0.3669, 0.6537, 0.4321, 0.6589, 0.496, 0.7069, 0.4977, 0.7023, 0.4323, 0.1529, 0.2073, 0.2185, 0.207, 0.2264, 0.1754, 0.1564, 0.1755, 0.2185, 0.207, 0.2841, 0.2067, 0.2965, 0.1752, 0.2264, 0.1754, 0.1564, 0.1755, 0.2264, 0.1754, 0.2248, 0.1295, 0.1573, 0.1295, 0.2264, 0.1754, 0.2965, 0.1752, 0.2923, 0.1294, 0.2248, 0.1295, 0.3246, 0.4853, 0.387, 0.4853, 0.387, 0.5107, 0.3246, 0.5108, 0.387, 0.4853, 0.4495, 0.4853, 0.4495, 0.5107, 0.387, 0.5107, 0.3246, 0.5108, 0.387, 0.5107, 0.3869, 0.5566, 0.3246, 0.5568, 0.387, 0.5107, 0.4495, 0.5107, 0.4492, 0.5563, 0.3869, 0.5566, 0.547, 0.3769, 0.5474, 0.4394, 0.5979, 0.435, 0.595, 0.3726, 0.5474, 0.4394, 0.5478, 0.502, 0.6007, 0.4974, 0.5979, 0.435, 0.595, 0.3726, 0.5979, 0.435, 0.6537, 0.4321, 0.6485, 0.3682, 0.5979, 0.435, 0.6007, 0.4974, 0.6589, 0.496, 0.6537, 0.4321, 0.6011, 0.09722, 0.6078, 0.143, 0.6937, 0.0984, 0.6485, 0.3682, 0.6976, 0.3669, 0.7031, 0.2678, 0.6581, 0.2691, 0.3246, 0.4853, 0.3246, 0.5108, 0.2347, 0.5094, 0.2347, 0.4853, 0.595, 0.3726, 0.6485, 0.3682, 0.6581, 0.2691, 0.609, 0.2731, 0.1529, 0.2073, 0.1564, 0.1755, 0.08664, 0.1718, 0.07512, 0.1861, 0.3246, 0.5108, 0.3246, 0.5568, 0.227, 0.5516, 0.2347, 0.5094, 0.1573, 0.1295, 0.05872, 0.1281, 0.07803, 0.1503, 0.2551, 0.8444, 0.285, 0.8375, 0.2662, 0.8042, 0.2513, 0.8074, 0.6581, 0.2691, 0.7031, 0.2678, 0.7069, 0.2114, 0.677, 0.2123, 0.05504, 0.9236, 0.04194, 0.9111, 0.04294, 0.8777, 0.0532, 0.8875, 0.2347, 0.4853, 0.2347, 0.5094, 0.1639, 0.5022, 0.1639, 0.4853, 0.2347, 0.5094, 0.227, 0.5516, 0.1621, 0.5303, 0.1639, 0.5022, 0.5662, 0.2772, 0.609, 0.2731, 0.6412, 0.2108, 0.6036, 0.2088, 0.609, 0.2731, 0.6581, 0.2691, 0.677, 0.2123, 0.6412, 0.2108, 0.285, 0.8375, 0.2739, 0.795, 0.2662, 0.8042, 0.285, 0.8375, 0.3181, 0.79, 0.2868, 0.7818, 0.2739, 0.795, 0.1621, 0.7731, 0.1621, 0.79, 0.2046, 0.7818, 0.2046, 0.7731, 0.1621, 0.79, 0.1823, 0.8181, 0.2145, 0.795, 0.2046, 0.7818, 0.1823, 0.8181, 0.2196, 0.8375, 0.2327, 0.8042, 0.2145, 0.795, 0.2196, 0.8375, 0.2551, 0.8444, 0.2513, 0.8074, 0.2327, 0.8042, 0.2662, 0.8042, 0.2739, 0.795, 0.2491, 0.7731, 0.2739, 0.795, 0.2868, 0.7818, 0.2491, 0.7731, 0.2046, 0.7818, 0.2145, 0.795, 0.2491, 0.7731, 0.2145, 0.795, 0.2327, 0.8042, 0.2491, 0.7731, 0.2046, 0.7818, 0.2491, 0.7731, 0.2046, 0.7731, 0.2327, 0.8042, 0.2513, 0.8074, 0.2491, 0.7731, 0.2491, 0.7731, 0.2868, 0.7818, 0.2868, 0.7731, 0.2513, 0.8074, 0.2662, 0.8042, 0.2491, 0.7731, 0.05477, 0.1995, 0.1529, 0.2073, 0.07512, 0.1861, 0.04194, 0.9111, 0.02161, 0.8978, 0.02703, 0.8673, 0.04294, 0.8777, 0.5451, 0.9185, 0.5451, 0.9757, 0.5235, 0.9482, 0.5214, 0.9131, 0.6984, 0.7458, 0.6785, 0.7566, 0.6795, 0.7923, 0.6945, 0.7905, 0.1564, 0.1755, 0.1573, 0.1295, 0.07803, 0.1503, 0.08664, 0.1718, 0.4078, 0.7206, 0.3671, 0.7017, 0.3577, 0.7739, 0.3874, 0.7877, 0.3473, 0.7179, 0.3617, 0.7258, 0.3537, 0.7914, 0.3432, 0.7857, 0.1373, 0.7758, 0.1465, 0.7829, 0.1465, 0.7136, 0.1397, 0.7085, 0.0532, 0.8875, 0.04294, 0.8777, 0.04755, 0.8077, 0.05504, 0.8149, 0.3181, 0.79, 0.285, 0.8375, 0.3338, 0.8208, 0.3412, 0.8119, 0.02161, 0.8978, 0.0007253, 0.8831, 0.01873, 0.8607, 0.02703, 0.8673, 0.5825, 0.2011, 0.5825, 0.1446, 0.5377, 0.1456, 0.5314, 0.19, 0.3794, 0.792, 0.3874, 0.7877, 0.3869, 0.8381, 0.3788, 0.8425, 0.1145, 0.8712, 0.1225, 0.8779, 0.1211, 0.9279, 0.1132, 0.9213, 0.1225, 0.8779, 0.1346, 0.8846, 0.1333, 0.9347, 0.1211, 0.9279, 0.3537, 0.7914, 0.3794, 0.792, 0.3788, 0.8425, 0.3532, 0.8419, 0.6945, 0.7905, 0.6795, 0.7923, 0.6874, 0.8645, 0.6984, 0.8631, 0.3617, 0.7258, 0.3968, 0.7266, 0.3794, 0.792, 0.3537, 0.7914, 0.1223, 0.8077, 0.1389, 0.817, 0.1346, 0.8846, 0.1225, 0.8779, 0.1211, 0.9279, 0.1333, 0.9347, 0.1389, 0.966, 0.1197, 0.9623, 0.3532, 0.8419, 0.3788, 0.8425, 0.3977, 0.8725, 0.3604, 0.8726, 0.3571, 0.8244, 0.3461, 0.8237, 0.3442, 0.8592, 0.3599, 0.8607, 0.3869, 0.8381, 0.3571, 0.8244, 0.3599, 0.8607, 0.4078, 0.8691, 0.3432, 0.7857, 0.3537, 0.7914, 0.3532, 0.8419, 0.3427, 0.8362, 0.3874, 0.7877, 0.3577, 0.7739, 0.3571, 0.8244, 0.3869, 0.8381, 0.3577, 0.7739, 0.3466, 0.7732, 0.3461, 0.8237, 0.3571, 0.8244, 0.7273, 0.9418, 0.7046, 0.9594, 0.7279, 0.9882, 0.7434, 0.9893, 0.2673, 0.9887, 0.2673, 0.9303, 0.2511, 0.9412, 0.714, 0.9218, 0.7029, 0.9399, 0.7046, 0.9594, 0.7273, 0.9418, 0.7434, 0.931, 0.731, 0.9204, 0.714, 0.9218, 0.7273, 0.9418, 0.1132, 0.9213, 0.1211, 0.9279, 0.1197, 0.9623, 0.1049, 0.9565, 0.3788, 0.8425, 0.3869, 0.8381, 0.4078, 0.8691, 0.3977, 0.8725, 0.3427, 0.8362, 0.3532, 0.8419, 0.3604, 0.8726, 0.3437, 0.8678, 0.4319, 0.9285, 0.4187, 0.949, 0.4329, 0.9674, 0.7606, 0.9654, 0.7777, 0.9684, 0.7689, 0.9236, 0.7533, 0.9204, 0.9088, 0.8292, 0.9204, 0.8327, 0.9237, 0.7868, 0.9114, 0.7836, 0.9204, 0.8327, 0.9356, 0.8221, 0.938, 0.7764, 0.9237, 0.7868, 0.9975, 0.725, 0.9837, 0.706, 0.9837, 0.7505, 0.9964, 0.7668, 0.962, 0.2709, 0.953, 0.2591, 0.9534, 0.2237, 0.9627, 0.2281, 0.9717, 0.288, 0.962, 0.2709, 0.9627, 0.2281, 0.9718, 0.2429, 0.7077, 0.8417, 0.7485, 0.8222, 0.755, 0.8643, 0.7159, 0.8764, 0.3181, 0.79, 0.3181, 0.7731, 0.2868, 0.7731, 0.2868, 0.7818, 0.05872, 0.1281, 0.05751, 0.104, 0.0007253, 0.104, 0.001578, 0.1209, 0.2248, 0.1295, 0.2923, 0.1294, 0.2901, 0.104, 0.223, 0.104, 0.6937, 0.0984, 0.735, 0.09904, 0.7326, 0.07193, 0.6913, 0.07193, 0.5336, 0.09729, 0.6011, 0.09722, 0.5984, 0.07193, 0.5314, 0.07193, 0.6011, 0.09722, 0.6937, 0.0984, 0.6913, 0.07193, 0.5984, 0.07193, 0.9125, 0.03856, 0.9054, 0.04399, 0.9352, 0.352, 0.3334, 0.09017, 0.3334, 0.08162, 0.3509, 0.08162, 0.3509, 0.08617, 0.2979, 0.09826, 0.2979, 0.08162, 0.3334, 0.08162, 0.3334, 0.09017, 0.2186, 0.6043, 0.2186, 0.6293, 0.1625, 0.6293, 0.1625, 0.6126, 0.1573, 0.1295, 0.2248, 0.1295, 0.223, 0.104, 0.156, 0.104, 0.1573, 0.1295, 0.156, 0.104, 0.05751, 0.104, 0.05872, 0.1281, 0.5387, 0.5446, 0.5342, 0.5447, 0.5387, 0.7896, 0.9196, 0.03313, 0.9125, 0.03856, 0.9352, 0.352, 0.9814, 0.6016, 0.9731, 0.6016, 0.9814, 0.3535, 0.9252, 0.02874, 0.9196, 0.03313, 0.9352, 0.352, 0.9731, 0.6016, 0.9686, 0.6015, 0.9814, 0.3535, 0.9054, 0.04399, 0.8998, 0.04833, 0.9352, 0.352, 0.9352, 0.01978, 0.9252, 0.02874, 0.9352, 0.352, 0.4232, 0.2528, 0.4027, 0.2446, 0.416, 0.2117, 0.4213, 0.2119, 0.3811, 0.3449, 0.3373, 0.3317, 0.3306, 0.3057, 0.3784, 0.3119, 0.2588, 0.6293, 0.2588, 0.6544, 0.2186, 0.6543, 0.2186, 0.6293, 0.2588, 0.6544, 0.2588, 0.6996, 0.2186, 0.6994, 0.2186, 0.6543, 0.5227, 0.25, 0.4738, 0.2528, 0.4662, 0.2128, 0.5092, 0.2108, 0.4738, 0.2528, 0.4232, 0.2528, 0.4213, 0.2119, 0.4662, 0.2128, 0.0007253, 0.5819, 0.01996, 0.4823, 0.06276, 0.4781, 0.04876, 0.5777, 0.4293, 0.03501, 0.4009, 0.05767, 0.3875, 0.04701, 0.4033, 0.01426, 0.8437, 0.2589, 0.8462, 0.1903, 0.8809, 0.1666, 0.8983, 0.222, 0.8428, 0.309, 0.8975, 0.2872, 0.8983, 0.3132, 0.845, 0.352, 0.6365, 0.1717, 0.6849, 0.1717, 0.6859, 0.1551, 0.6389, 0.1446, 0.8434, 0.2641, 0.8976, 0.2546, 0.8975, 0.2872, 0.8428, 0.309, 0.4027, 0.2446, 0.3395, 0.238, 0.3475, 0.2088, 0.416, 0.2117, 0.2186, 0.6994, 0.1621, 0.6759, 0.1625, 0.6459, 0.2186, 0.6543, 0.4532, 0.06499, 0.4178, 0.07307, 0.4009, 0.05767, 0.4293, 0.03501, 0.4532, 0.08162, 0.4178, 0.08162, 0.4178, 0.07307, 0.4532, 0.06499, 0.3124, 0.03501, 0.3408, 0.05767, 0.3334, 0.07307, 0.2979, 0.06499, 0.3384, 0.01426, 0.3542, 0.04701, 0.3408, 0.05767, 0.3124, 0.03501, 0.3708, 0.006859, 0.3708, 0.0432, 0.3542, 0.04701, 0.3384, 0.01426, 0.4033, 0.01426, 0.3875, 0.04701, 0.3708, 0.0432, 0.3708, 0.006859, 0.4178, 0.08162, 0.4002, 0.08162, 0.4002, 0.07707, 0.4178, 0.07307, 0.3408, 0.05767, 0.3548, 0.06887, 0.3509, 0.07707, 0.3334, 0.07307, 0.3542, 0.04701, 0.362, 0.0632, 0.3548, 0.06887, 0.3408, 0.05767, 0.3708, 0.0432, 0.3708, 0.06118, 0.362, 0.0632, 0.3542, 0.04701, 0.3875, 0.04701, 0.3797, 0.0632, 0.3708, 0.06118, 0.3708, 0.0432, 0.4009, 0.05767, 0.3868, 0.06887, 0.3797, 0.0632, 0.3875, 0.04701, 0.4178, 0.07307, 0.4002, 0.07707, 0.3868, 0.06887, 0.4009, 0.05767, 0.4925, 0.4113, 0.4343, 0.4124, 0.4295, 0.3485, 0.4901, 0.3489, 0.5455, 0.4071, 0.4925, 0.4113, 0.4901, 0.3489, 0.5455, 0.3446, 0.417, 0.6546, 0.4172, 0.7003, 0.3549, 0.7001, 0.3545, 0.6545, 0.417, 0.6293, 0.417, 0.6546, 0.3545, 0.6545, 0.3545, 0.6293, 0.5378, 0.0007253, 0.5336, 0.04656, 0.6011, 0.04664, 0.6078, 0.000868, 0.3863, 0.4103, 0.3552, 0.4005, 0.3373, 0.3317, 0.3811, 0.3449, 0.4343, 0.4124, 0.3863, 0.4103, 0.3811, 0.3449, 0.4295, 0.3485, 0.7899, 0.7659, 0.796, 0.7915, 0.866, 0.7539, 0.8755, 0.706, 0.4033, 0.01426, 0.46, 0.0007253, 0.4964, 0.01765, 0.4293, 0.03501, 0.8983, 0.222, 0.8976, 0.2546, 0.8434, 0.2641, 0.8437, 0.2589, 0.4293, 0.03501, 0.4964, 0.01765, 0.5178, 0.03769, 0.4916, 0.05452, 0.9993, 0.2139, 0.9753, 0.1795, 0.9736, 0.2252, 0.9993, 0.2704, 0.4532, 0.06499, 0.4293, 0.03501, 0.4916, 0.05452, 0.3811, 0.3449, 0.3784, 0.3119, 0.4295, 0.3485, 0.6078, 0.000868, 0.6937, 0.04545, 0.735, 0.04482, 0.6342, 0.0008028, 0.796, 0.7915, 0.7955, 0.822, 0.8454, 0.795, 0.866, 0.7539, 0.46, 0.0007253, 0.5113, 0.002259, 0.5299, 0.01432, 0.4964, 0.01765, 0.9621, 0.706, 0.9652, 0.7395, 0.9524, 0.7557, 0.9419, 0.7271, 0.2008, 0.9475, 0.2088, 0.9798, 0.2245, 0.9724, 0.2245, 0.9303, 0.8462, 0.1903, 0.8441, 0.13, 0.8653, 0.1164, 0.8809, 0.1666, 0.3395, 0.238, 0.2827, 0.2285, 0.2872, 0.2106, 0.3475, 0.2088, 0.7791, 0.9753, 0.7881, 0.9477, 0.7948, 0.9654, 0.7832, 0.9965, 0.6564, 0.9003, 0.657, 0.8725, 0.6722, 0.862, 0.6771, 0.8858, 0.6383, 0.8966, 0.6454, 0.869, 0.657, 0.8725, 0.6564, 0.9003, 0.7955, 0.822, 0.7947, 0.8417, 0.8355, 0.8222, 0.8454, 0.795, 0.9774, 0.721, 0.9769, 0.7452, 0.9673, 0.7623, 0.9652, 0.7395, 0.9652, 0.7395, 0.9673, 0.7623, 0.9583, 0.7741, 0.9524, 0.7557, 0.8029, 0.8764, 0.8153, 0.9189, 0.8755, 0.9068, 0.842, 0.8643, 0.9771, 0.7903, 0.9774, 0.8299, 0.9635, 0.8537, 0.968, 0.8051, 0.968, 0.8051, 0.9635, 0.8537, 0.949, 0.8536, 0.9587, 0.8095, 0.8914, 0.05206, 0.8926, 0.0007253, 0.8738, 0.02595, 0.8787, 0.06838, 0.6603, 0.8266, 0.6546, 0.7913, 0.6762, 0.7761, 0.6746, 0.8162, 0.648, 0.8235, 0.6354, 0.787, 0.6546, 0.7913, 0.6603, 0.8266, 0.6521, 0.7706, 0.6762, 0.7761, 0.6546, 0.7913, 0.6575, 0.7458, 0.6771, 0.7519, 0.6762, 0.7761, 0.6521, 0.7706, 0.8516, 0.9204, 0.8516, 0.9716, 0.8276, 0.9633, 0.8266, 0.9243, 0.8699, 0.9242, 0.8531, 0.9402, 0.8699, 0.9886, 0.6354, 0.787, 0.6521, 0.7706, 0.6546, 0.7913, 0.8531, 0.9402, 0.8699, 0.9242, 0.8532, 0.9204, 0.6337, 0.8165, 0.6135, 0.7763, 0.6354, 0.787, 0.648, 0.8235, 0.7832, 0.9965, 0.7948, 0.9654, 0.812, 0.9684, 0.812, 0.9968, 0.3248, 0.293, 0.2739, 0.2559, 0.2827, 0.2285, 0.3395, 0.238, 0.3784, 0.3119, 0.3248, 0.293, 0.3395, 0.238, 0.4027, 0.2446, 0.4901, 0.3489, 0.4295, 0.3485, 0.4232, 0.2528, 0.4738, 0.2528, 0.8336, 0.6021, 0.889, 0.6071, 0.889, 0.7045, 0.8403, 0.6992, 0.3545, 0.6545, 0.3549, 0.7001, 0.2588, 0.6996, 0.2588, 0.6544, 0.3545, 0.6293, 0.3545, 0.6545, 0.2588, 0.6544, 0.2588, 0.6293, 0.4295, 0.3485, 0.3784, 0.3119, 0.4027, 0.2446, 0.4232, 0.2528, 0.1023, 0.5733, 0.1513, 0.5719, 0.156, 0.6374, 0.1075, 0.6372, 0.1075, 0.6372, 0.156, 0.6374, 0.1607, 0.7028, 0.1127, 0.701, 0.1529, 0.0007253, 0.1564, 0.03254, 0.2264, 0.03268, 0.2185, 0.001063, 0.2185, 0.001063, 0.2264, 0.03268, 0.2965, 0.03283, 0.2841, 0.0014, 0.1564, 0.03254, 0.1573, 0.07851, 0.2248, 0.07859, 0.2264, 0.03268, 0.2264, 0.03268, 0.2248, 0.07859, 0.2923, 0.07866, 0.2965, 0.03283, 0.3246, 0.4853, 0.3246, 0.4598, 0.387, 0.4599, 0.387, 0.4853, 0.387, 0.4853, 0.387, 0.4599, 0.4495, 0.46, 0.4495, 0.4853, 0.3246, 0.4598, 0.3246, 0.4138, 0.3869, 0.4141, 0.387, 0.4599, 0.387, 0.4599, 0.3869, 0.4141, 0.4492, 0.4143, 0.4495, 0.46, 0.0007253, 0.5819, 0.04876, 0.5777, 0.05162, 0.6401, 0.00112, 0.6445, 0.00112, 0.6445, 0.05162, 0.6401, 0.05449, 0.7025, 0.001515, 0.707, 0.04876, 0.5777, 0.1023, 0.5733, 0.1075, 0.6372, 0.05162, 0.6401, 0.05162, 0.6401, 0.1075, 0.6372, 0.1127, 0.701, 0.05449, 0.7025, 0.6011, 0.04664, 0.6937, 0.04545, 0.6078, 0.000868, 0.1023, 0.5733, 0.1118, 0.4741, 0.1569, 0.4729, 0.1513, 0.5719, 0.3246, 0.4853, 0.2347, 0.4853, 0.2347, 0.4612, 0.3246, 0.4598, 0.04876, 0.5777, 0.06276, 0.4781, 0.1118, 0.4741, 0.1023, 0.5733, 0.1529, 0.0007253, 0.07512, 0.022, 0.08664, 0.03625, 0.1564, 0.03254, 0.3246, 0.4598, 0.2347, 0.4612, 0.227, 0.4191, 0.3246, 0.4138, 0.1573, 0.07851, 0.07803, 0.05776, 0.05872, 0.07996, 0.2551, 0.7017, 0.2513, 0.7388, 0.2662, 0.742, 0.285, 0.7087, 0.1118, 0.4741, 0.1307, 0.4173, 0.1607, 0.4165, 0.1569, 0.4729, 0.5282, 0.7957, 0.5263, 0.8318, 0.5161, 0.8417, 0.5151, 0.8083, 0.2347, 0.4853, 0.1639, 0.4853, 0.1639, 0.4684, 0.2347, 0.4612, 0.2347, 0.4612, 0.1639, 0.4684, 0.1621, 0.4403, 0.227, 0.4191, 0.01996, 0.4823, 0.05731, 0.4138, 0.09493, 0.4159, 0.06276, 0.4781, 0.06276, 0.4781, 0.09493, 0.4159, 0.1307, 0.4173, 0.1118, 0.4741, 0.285, 0.7087, 0.2662, 0.742, 0.2739, 0.7511, 0.285, 0.7087, 0.2739, 0.7511, 0.2868, 0.7643, 0.3181, 0.7562, 0.1621, 0.7731, 0.2046, 0.7731, 0.2046, 0.7643, 0.1621, 0.7562, 0.1621, 0.7562, 0.2046, 0.7643, 0.2145, 0.7511, 0.1823, 0.7281, 0.1823, 0.7281, 0.2145, 0.7511, 0.2327, 0.742, 0.2196, 0.7087, 0.2196, 0.7087, 0.2327, 0.742, 0.2513, 0.7388, 0.2551, 0.7017, 0.2662, 0.742, 0.2491, 0.7731, 0.2739, 0.7511, 0.2739, 0.7511, 0.2491, 0.7731, 0.2868, 0.7643, 0.2046, 0.7643, 0.2491, 0.7731, 0.2145, 0.7511, 0.2145, 0.7511, 0.2491, 0.7731, 0.2327, 0.742, 0.2046, 0.7643, 0.2046, 0.7731, 0.2491, 0.7731, 0.2327, 0.742, 0.2491, 0.7731, 0.2513, 0.7388, 0.2491, 0.7731, 0.2868, 0.7731, 0.2868, 0.7643, 0.2513, 0.7388, 0.2491, 0.7731, 0.2662, 0.742, 0.05477, 0.00859, 0.07512, 0.022, 0.1529, 0.0007253, 0.5151, 0.8083, 0.5161, 0.8417, 0.5002, 0.8521, 0.4947, 0.8216, 0.8407, 0.11, 0.817, 0.1046, 0.8191, 0.1397, 0.8407, 0.1672, 0.9919, 0.01978, 0.988, 0.06446, 0.973, 0.06629, 0.972, 0.03055, 0.1564, 0.03254, 0.08664, 0.03625, 0.07803, 0.05776, 0.1573, 0.07851, 0.6121, 0.7646, 0.5917, 0.8317, 0.5619, 0.818, 0.5714, 0.7458, 0.5516, 0.762, 0.5475, 0.8298, 0.558, 0.8355, 0.5659, 0.7698, 0.5342, 0.7982, 0.5367, 0.8655, 0.5434, 0.8604, 0.5434, 0.7911, 0.5263, 0.8318, 0.5282, 0.9044, 0.5207, 0.9116, 0.5161, 0.8417, 0.3181, 0.7562, 0.3412, 0.7343, 0.3338, 0.7253, 0.285, 0.7087, 0.4947, 0.8216, 0.5002, 0.8521, 0.4919, 0.8587, 0.4738, 0.8363, 0.6351, 0.2011, 0.5839, 0.19, 0.5902, 0.1456, 0.6351, 0.1446, 0.5837, 0.8361, 0.5831, 0.8866, 0.5912, 0.8822, 0.5917, 0.8317, 0.9462, 0.1146, 0.9448, 0.06449, 0.9528, 0.05784, 0.9542, 0.1079, 0.9542, 0.1079, 0.9528, 0.05784, 0.9649, 0.05106, 0.9663, 0.1011, 0.558, 0.8355, 0.5575, 0.886, 0.5831, 0.8866, 0.5837, 0.8361, 0.988, 0.06446, 0.9919, 0.1371, 0.9809, 0.1385, 0.973, 0.06629, 0.5659, 0.7698, 0.558, 0.8355, 0.5837, 0.8361, 0.6011, 0.7706, 0.954, 0.178, 0.9542, 0.1079, 0.9663, 0.1011, 0.9706, 0.1687, 0.9528, 0.05784, 0.9514, 0.02349, 0.9706, 0.01978, 0.9649, 0.05106, 0.5575, 0.886, 0.5647, 0.9167, 0.6019, 0.9166, 0.5831, 0.8866, 0.5614, 0.8684, 0.5642, 0.9048, 0.5485, 0.9032, 0.5504, 0.8677, 0.5912, 0.8822, 0.6121, 0.9132, 0.5642, 0.9048, 0.5614, 0.8684, 0.5475, 0.8298, 0.547, 0.8803, 0.5575, 0.886, 0.558, 0.8355, 0.5917, 0.8317, 0.5912, 0.8822, 0.5614, 0.8684, 0.5619, 0.818, 0.5619, 0.818, 0.5614, 0.8684, 0.5504, 0.8677, 0.5509, 0.8173, 0.5713, 0.9657, 0.5875, 0.9182, 0.5719, 0.9193, 0.5486, 0.9481, 0.05321, 0.9251, 0.03704, 0.9726, 0.05321, 0.9834, 0.5581, 0.9857, 0.5713, 0.9657, 0.5486, 0.9481, 0.547, 0.9676, 0.5875, 0.9765, 0.5713, 0.9657, 0.5581, 0.9857, 0.5751, 0.9871, 0.9448, 0.06449, 0.9366, 0.0293, 0.9514, 0.02349, 0.9528, 0.05784, 0.5831, 0.8866, 0.6019, 0.9166, 0.6121, 0.9132, 0.5912, 0.8822, 0.547, 0.8803, 0.548, 0.9118, 0.5647, 0.9167, 0.5575, 0.886, 0.8266, 0.9243, 0.8276, 0.9633, 0.8134, 0.9448, 0.7948, 0.9654, 0.7875, 0.9204, 0.8031, 0.9236, 0.812, 0.9684, 0.6454, 0.869, 0.648, 0.8235, 0.6603, 0.8266, 0.657, 0.8725, 0.657, 0.8725, 0.6603, 0.8266, 0.6746, 0.8162, 0.6722, 0.862, 0.8926, 0.09389, 0.8914, 0.05206, 0.8787, 0.06838, 0.8787, 0.1129, 0.9673, 0.7623, 0.968, 0.8051, 0.9587, 0.8095, 0.9583, 0.7741, 0.9769, 0.7452, 0.9771, 0.7903, 0.968, 0.8051, 0.9673, 0.7623, 0.7947, 0.8417, 0.8029, 0.8764, 0.842, 0.8643, 0.8355, 0.8222, 0.3181, 0.7562, 0.2868, 0.7643, 0.2868, 0.7731, 0.3181, 0.7731, 0.05872, 0.07996, 0.001578, 0.08711, 0.0007253, 0.104, 0.05751, 0.104, 0.2248, 0.07859, 0.223, 0.104, 0.2901, 0.104, 0.2923, 0.07866, 0.6937, 0.04545, 0.6913, 0.07193, 0.7326, 0.07193, 0.735, 0.04482, 0.5336, 0.04656, 0.5314, 0.07193, 0.5984, 0.07193, 0.6011, 0.04664, 0.6011, 0.04664, 0.5984, 0.07193, 0.6913, 0.07193, 0.6937, 0.04545, 0.9445, 0.3723, 0.9671, 0.6858, 0.9374, 0.3777, 0.3334, 0.07307, 0.3509, 0.07707, 0.3509, 0.08162, 0.3334, 0.08162, 0.2979, 0.06499, 0.3334, 0.07307, 0.3334, 0.08162, 0.2979, 0.08162, 0.2186, 0.6543, 0.1625, 0.6459, 0.1625, 0.6293, 0.2186, 0.6293, 0.1573, 0.07851, 0.156, 0.104, 0.223, 0.104, 0.2248, 0.07859, 0.1573, 0.07851, 0.05872, 0.07996, 0.05751, 0.104, 0.156, 0.104, 0.5447, 0.6589, 0.5447, 0.4138, 0.5402, 0.6588, 0.8917, 0.3844, 0.9303, 0.6859, 0.9303, 0.3535, 0.9515, 0.3668, 0.9671, 0.6858, 0.9445, 0.3723, 0.1479, 0.9563, 0.1607, 0.7085, 0.1561, 0.9567, 0.9572, 0.3625, 0.9671, 0.6858, 0.9515, 0.3668, 0.1561, 0.9567, 0.1607, 0.7085, 0.1607, 0.9568, 0.9374, 0.3777, 0.9671, 0.6858, 0.9317, 0.382, 0.9671, 0.3535, 0.9671, 0.6858, 0.9572, 0.3625])
me_sphere.materials.append(mat_material_002)
me_sphere.use_remesh_preserve_volume = False
me_sphere.use_remesh_preserve_attributes = False
me_sphere.use_mirror_vertex_groups = False
me_sphere.update()

# ---- objects
ob_sphere = bpy.data.objects.new('Sphere', me_sphere)

# ---- transforms, parenting, visibility, modifiers, constraints
ob_sphere.location = (0.0, 0.0, 0.0)
ob_sphere.scale = (0.1599, 0.1599, 0.1599)
ob_sphere.lineart.crease_threshold = 0.0

# ---- collection membership
col_collection_1.objects.link(ob_sphere)

# ---- scene / render settings (as saved in the file)
scene.frame_start = 1; scene.frame_end = 250; scene.frame_set(1)
scene.render.engine = 'BLENDER_EEVEE_NEXT'
scene.render.resolution_percentage = 50
scene.render.dither_intensity = 0.0
scene.cycles.use_denoising = False
scene.cycles.samples = 128
scene.cycles.sampling_pattern = 'TABULATED_SOBOL'
scene.cycles.light_sampling_threshold = 0.0
scene.cycles.use_adaptive_sampling = False
scene.cycles.use_light_tree = False
scene.cycles.blur_glossy = 0.0
scene.cycles.sample_clamp_indirect = 0.0
scene.view_settings.view_transform = 'Standard'
bpy.context.view_layer.update()

# ---- added for rendering (the .blend has no active camera and no usable light): camera, sun + grey world if the file has none
cam_auto = bpy.data.cameras.new('AutoCamera')
cam_auto.lens = 50.0
cam_auto.sensor_width = 36.0
cam_auto.clip_end = 1000.0
ob_auto_camera = bpy.data.objects.new('AutoCamera', cam_auto)
scene.collection.objects.link(ob_auto_camera)
ob_auto_camera.location = (1.46296, -1.65746, 1.4496)
ob_auto_camera.rotation_euler = (1.09748, -7.21219e-08, 0.694738)
scene.camera = ob_auto_camera
light_auto_sun = bpy.data.lights.new('AutoSun', 'SUN')
light_auto_sun.energy = 3.0
light_auto_sun.angle = 0.0523599
ob_auto_sun = bpy.data.objects.new('AutoSun', light_auto_sun)
scene.collection.objects.link(ob_auto_sun)
ob_auto_sun.rotation_euler = (0.872665, 0.174533, 0.523599)
if scene.world is None:
    world_auto = bpy.data.worlds.new('AutoWorld')
    world_auto.color = (0.3, 0.3, 0.3)
    scene.world = world_auto
bpy.context.view_layer.update()
